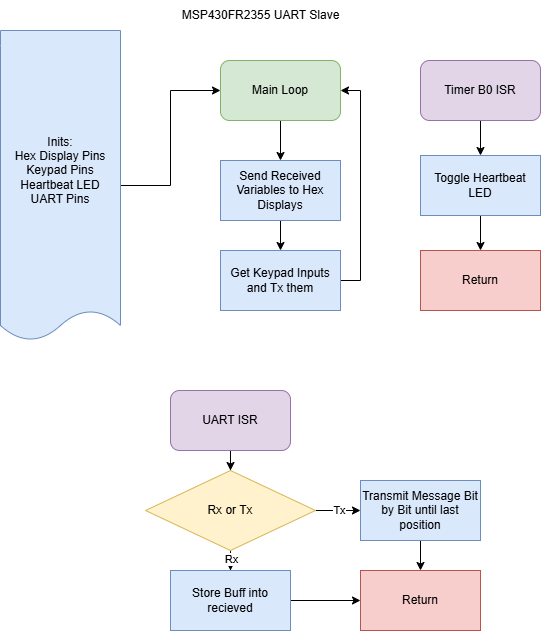

The diagram above was exported from draw.io. Its source (the exported page's mxGraphModel, read from the mxfile embedded in the PNG):
<mxGraphModel dx="786" dy="497" grid="1" gridSize="10" guides="1" tooltips="1" connect="1" arrows="1" fold="1" page="1" pageScale="1" pageWidth="850" pageHeight="1100" math="0" shadow="0">
  <root>
    <mxCell id="0" />
    <mxCell id="1" parent="0" />
    <mxCell id="ujDi-nRpwCttNPiiAQ3_-4" style="edgeStyle=orthogonalEdgeStyle;rounded=0;orthogonalLoop=1;jettySize=auto;html=1;entryX=0;entryY=0.5;entryDx=0;entryDy=0;" edge="1" parent="1" source="ujDi-nRpwCttNPiiAQ3_-1" target="ujDi-nRpwCttNPiiAQ3_-3">
      <mxGeometry relative="1" as="geometry" />
    </mxCell>
    <mxCell id="ujDi-nRpwCttNPiiAQ3_-1" value="Inits:&lt;div&gt;Hex Display Pins&lt;/div&gt;&lt;div&gt;Keypad Pins&lt;/div&gt;&lt;div&gt;Heartbeat LED&lt;/div&gt;&lt;div&gt;UART Pins&lt;/div&gt;" style="shape=document;whiteSpace=wrap;html=1;boundedLbl=1;size=0.0967741935483871;fillColor=#dae8fc;strokeColor=#6c8ebf;" vertex="1" parent="1">
      <mxGeometry x="40" y="40" width="120" height="310" as="geometry" />
    </mxCell>
    <mxCell id="ujDi-nRpwCttNPiiAQ3_-2" value="MSP430FR2355 UART Slave" style="text;html=1;align=center;verticalAlign=middle;resizable=0;points=[];autosize=1;strokeColor=none;fillColor=none;" vertex="1" parent="1">
      <mxGeometry x="210" y="10" width="180" height="30" as="geometry" />
    </mxCell>
    <mxCell id="ujDi-nRpwCttNPiiAQ3_-6" value="" style="edgeStyle=orthogonalEdgeStyle;rounded=0;orthogonalLoop=1;jettySize=auto;html=1;" edge="1" parent="1" source="ujDi-nRpwCttNPiiAQ3_-3" target="ujDi-nRpwCttNPiiAQ3_-5">
      <mxGeometry relative="1" as="geometry" />
    </mxCell>
    <mxCell id="ujDi-nRpwCttNPiiAQ3_-3" value="Main Loop" style="rounded=1;whiteSpace=wrap;html=1;fillColor=#d5e8d4;strokeColor=#82b366;" vertex="1" parent="1">
      <mxGeometry x="260" y="70" width="120" height="60" as="geometry" />
    </mxCell>
    <mxCell id="ujDi-nRpwCttNPiiAQ3_-8" value="" style="edgeStyle=orthogonalEdgeStyle;rounded=0;orthogonalLoop=1;jettySize=auto;html=1;" edge="1" parent="1" source="ujDi-nRpwCttNPiiAQ3_-5" target="ujDi-nRpwCttNPiiAQ3_-7">
      <mxGeometry relative="1" as="geometry" />
    </mxCell>
    <mxCell id="ujDi-nRpwCttNPiiAQ3_-5" value="Send Received Variables to Hex Displays" style="whiteSpace=wrap;html=1;fillColor=#dae8fc;strokeColor=#6c8ebf;rounded=0;" vertex="1" parent="1">
      <mxGeometry x="260" y="170" width="120" height="60" as="geometry" />
    </mxCell>
    <mxCell id="ujDi-nRpwCttNPiiAQ3_-9" style="edgeStyle=orthogonalEdgeStyle;rounded=0;orthogonalLoop=1;jettySize=auto;html=1;entryX=1;entryY=0.5;entryDx=0;entryDy=0;" edge="1" parent="1" source="ujDi-nRpwCttNPiiAQ3_-7" target="ujDi-nRpwCttNPiiAQ3_-3">
      <mxGeometry relative="1" as="geometry">
        <Array as="points">
          <mxPoint x="400" y="290" />
          <mxPoint x="400" y="100" />
        </Array>
      </mxGeometry>
    </mxCell>
    <mxCell id="ujDi-nRpwCttNPiiAQ3_-7" value="Get Keypad Inputs and Tx them" style="whiteSpace=wrap;html=1;fillColor=#dae8fc;strokeColor=#6c8ebf;rounded=0;" vertex="1" parent="1">
      <mxGeometry x="260" y="260" width="120" height="60" as="geometry" />
    </mxCell>
    <mxCell id="ujDi-nRpwCttNPiiAQ3_-12" value="" style="edgeStyle=orthogonalEdgeStyle;rounded=0;orthogonalLoop=1;jettySize=auto;html=1;" edge="1" parent="1" source="ujDi-nRpwCttNPiiAQ3_-10" target="ujDi-nRpwCttNPiiAQ3_-11">
      <mxGeometry relative="1" as="geometry" />
    </mxCell>
    <mxCell id="ujDi-nRpwCttNPiiAQ3_-10" value="Timer B0 ISR" style="rounded=1;whiteSpace=wrap;html=1;fillColor=#e1d5e7;strokeColor=#9673a6;" vertex="1" parent="1">
      <mxGeometry x="460" y="70" width="120" height="60" as="geometry" />
    </mxCell>
    <mxCell id="ujDi-nRpwCttNPiiAQ3_-14" value="" style="edgeStyle=orthogonalEdgeStyle;rounded=0;orthogonalLoop=1;jettySize=auto;html=1;" edge="1" parent="1" source="ujDi-nRpwCttNPiiAQ3_-11" target="ujDi-nRpwCttNPiiAQ3_-13">
      <mxGeometry relative="1" as="geometry" />
    </mxCell>
    <mxCell id="ujDi-nRpwCttNPiiAQ3_-11" value="Toggle Heartbeat LED" style="whiteSpace=wrap;html=1;fillColor=#dae8fc;strokeColor=#6c8ebf;rounded=0;" vertex="1" parent="1">
      <mxGeometry x="460" y="165" width="120" height="60" as="geometry" />
    </mxCell>
    <mxCell id="ujDi-nRpwCttNPiiAQ3_-13" value="Return" style="whiteSpace=wrap;html=1;fillColor=#f8cecc;strokeColor=#b85450;rounded=0;" vertex="1" parent="1">
      <mxGeometry x="460" y="260" width="120" height="60" as="geometry" />
    </mxCell>
    <mxCell id="ujDi-nRpwCttNPiiAQ3_-15" value="" style="edgeStyle=orthogonalEdgeStyle;rounded=0;orthogonalLoop=1;jettySize=auto;html=1;" edge="1" parent="1" source="ujDi-nRpwCttNPiiAQ3_-16" target="ujDi-nRpwCttNPiiAQ3_-21">
      <mxGeometry relative="1" as="geometry" />
    </mxCell>
    <mxCell id="ujDi-nRpwCttNPiiAQ3_-16" value="UART ISR" style="rounded=1;whiteSpace=wrap;html=1;fillColor=#e1d5e7;strokeColor=#9673a6;" vertex="1" parent="1">
      <mxGeometry x="210" y="400" width="120" height="60" as="geometry" />
    </mxCell>
    <mxCell id="ujDi-nRpwCttNPiiAQ3_-17" value="" style="edgeStyle=orthogonalEdgeStyle;rounded=0;orthogonalLoop=1;jettySize=auto;html=1;" edge="1" parent="1" source="ujDi-nRpwCttNPiiAQ3_-21" target="ujDi-nRpwCttNPiiAQ3_-23">
      <mxGeometry relative="1" as="geometry" />
    </mxCell>
    <mxCell id="ujDi-nRpwCttNPiiAQ3_-18" value="Rx" style="edgeLabel;html=1;align=center;verticalAlign=middle;resizable=0;points=[];" vertex="1" connectable="0" parent="ujDi-nRpwCttNPiiAQ3_-17">
      <mxGeometry x="0.6023" relative="1" as="geometry">
        <mxPoint as="offset" />
      </mxGeometry>
    </mxCell>
    <mxCell id="ujDi-nRpwCttNPiiAQ3_-19" value="" style="edgeStyle=orthogonalEdgeStyle;rounded=0;orthogonalLoop=1;jettySize=auto;html=1;" edge="1" parent="1" source="ujDi-nRpwCttNPiiAQ3_-21" target="ujDi-nRpwCttNPiiAQ3_-25">
      <mxGeometry relative="1" as="geometry" />
    </mxCell>
    <mxCell id="ujDi-nRpwCttNPiiAQ3_-20" value="Tx" style="edgeLabel;html=1;align=center;verticalAlign=middle;resizable=0;points=[];" vertex="1" connectable="0" parent="ujDi-nRpwCttNPiiAQ3_-19">
      <mxGeometry x="0.0201" y="1" relative="1" as="geometry">
        <mxPoint as="offset" />
      </mxGeometry>
    </mxCell>
    <mxCell id="ujDi-nRpwCttNPiiAQ3_-21" value="Rx or Tx" style="rhombus;whiteSpace=wrap;html=1;fillColor=#fff2cc;strokeColor=#d6b656;rounded=0;" vertex="1" parent="1">
      <mxGeometry x="185" y="480" width="170" height="80" as="geometry" />
    </mxCell>
    <mxCell id="ujDi-nRpwCttNPiiAQ3_-22" value="" style="edgeStyle=orthogonalEdgeStyle;rounded=0;orthogonalLoop=1;jettySize=auto;html=1;" edge="1" parent="1" source="ujDi-nRpwCttNPiiAQ3_-23" target="ujDi-nRpwCttNPiiAQ3_-26">
      <mxGeometry relative="1" as="geometry" />
    </mxCell>
    <mxCell id="ujDi-nRpwCttNPiiAQ3_-23" value="Store Buff into recieved" style="whiteSpace=wrap;html=1;fillColor=#dae8fc;strokeColor=#6c8ebf;rounded=0;" vertex="1" parent="1">
      <mxGeometry x="210" y="580" width="120" height="60" as="geometry" />
    </mxCell>
    <mxCell id="ujDi-nRpwCttNPiiAQ3_-24" value="" style="edgeStyle=orthogonalEdgeStyle;rounded=0;orthogonalLoop=1;jettySize=auto;html=1;" edge="1" parent="1" source="ujDi-nRpwCttNPiiAQ3_-25" target="ujDi-nRpwCttNPiiAQ3_-26">
      <mxGeometry relative="1" as="geometry" />
    </mxCell>
    <mxCell id="ujDi-nRpwCttNPiiAQ3_-25" value="Transmit Message Bit by Bit until last position" style="whiteSpace=wrap;html=1;fillColor=#dae8fc;strokeColor=#6c8ebf;rounded=0;" vertex="1" parent="1">
      <mxGeometry x="400" y="490" width="120" height="60" as="geometry" />
    </mxCell>
    <mxCell id="ujDi-nRpwCttNPiiAQ3_-26" value="Return" style="whiteSpace=wrap;html=1;fillColor=#f8cecc;strokeColor=#b85450;rounded=0;" vertex="1" parent="1">
      <mxGeometry x="400" y="580" width="120" height="60" as="geometry" />
    </mxCell>
  </root>
</mxGraphModel>